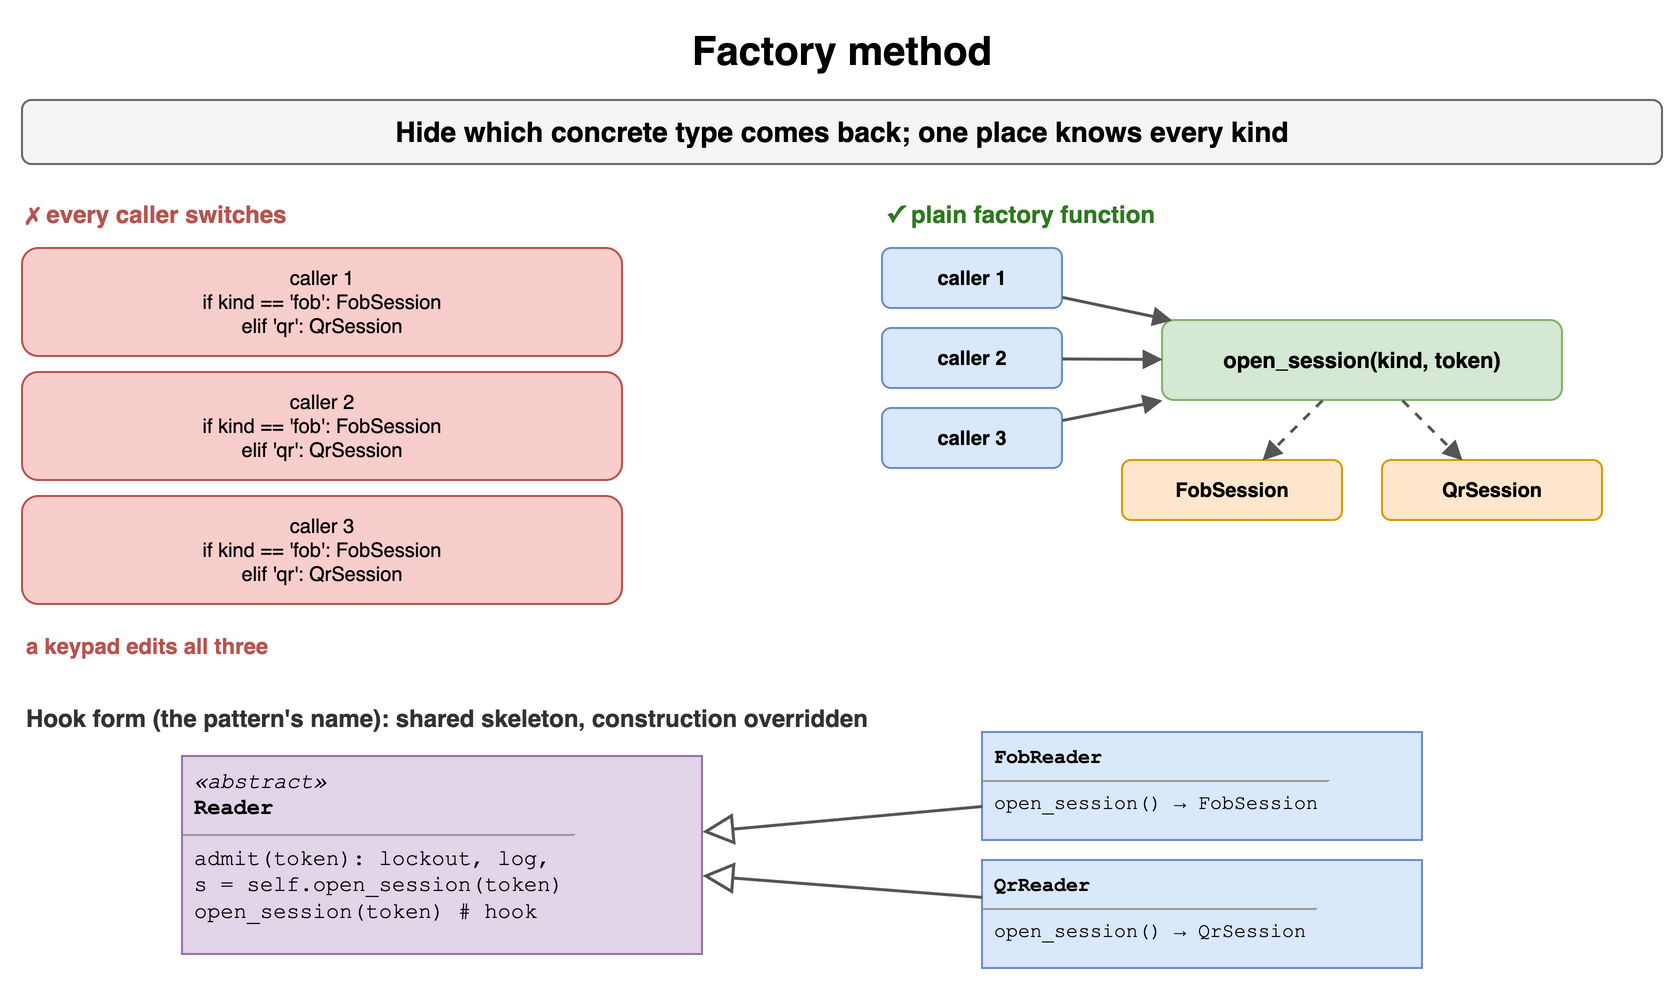

The diagram above was exported from draw.io. Its source (the exported page's mxGraphModel, read from the mxfile embedded in the PNG):
<mxGraphModel dx="900" dy="510" grid="1" gridSize="10" guides="1" tooltips="1" connect="1" arrows="1" fold="1" page="1" pageScale="1" pageWidth="900" pageHeight="510" math="0" shadow="0">
  <root>
    <mxCell id="0" />
    <mxCell id="1" parent="0" />
    <mxCell id="c121" value="Factory method" style="text;html=1;align=center;verticalAlign=middle;whiteSpace=wrap;fontSize=20;fontStyle=1;" vertex="1" parent="1">
      <mxGeometry x="40" y="10" width="820" height="30" as="geometry" />
    </mxCell>
    <mxCell id="c122" value="Hide which concrete type comes back; one place knows every kind" style="rounded=1;whiteSpace=wrap;html=1;fillColor=#f5f5f5;strokeColor=#666666;fontStyle=1;fontSize=14;" vertex="1" parent="1">
      <mxGeometry x="40" y="50" width="820" height="32" as="geometry" />
    </mxCell>
    <mxCell id="c123" value="✗ every caller switches" style="text;html=1;whiteSpace=wrap;fontSize=11;align=left;verticalAlign=middle;fontSize=12;fontColor=#b85450;fontStyle=1;" vertex="1" parent="1">
      <mxGeometry x="40" y="98" width="380" height="18" as="geometry" />
    </mxCell>
    <mxCell id="c124" value="caller 1&lt;br&gt;if kind == 'fob': FobSession&lt;br&gt;elif 'qr': QrSession" style="rounded=1;whiteSpace=wrap;html=1;fillColor=#f8cecc;strokeColor=#b85450;fontSize=10;align=center;" vertex="1" parent="1">
      <mxGeometry x="40" y="124" width="300" height="54" as="geometry" />
    </mxCell>
    <mxCell id="c125" value="caller 2&lt;br&gt;if kind == 'fob': FobSession&lt;br&gt;elif 'qr': QrSession" style="rounded=1;whiteSpace=wrap;html=1;fillColor=#f8cecc;strokeColor=#b85450;fontSize=10;align=center;" vertex="1" parent="1">
      <mxGeometry x="40" y="186" width="300" height="54" as="geometry" />
    </mxCell>
    <mxCell id="c126" value="caller 3&lt;br&gt;if kind == 'fob': FobSession&lt;br&gt;elif 'qr': QrSession" style="rounded=1;whiteSpace=wrap;html=1;fillColor=#f8cecc;strokeColor=#b85450;fontSize=10;align=center;" vertex="1" parent="1">
      <mxGeometry x="40" y="248" width="300" height="54" as="geometry" />
    </mxCell>
    <mxCell id="c127" value="a keypad edits all three" style="text;html=1;whiteSpace=wrap;fontSize=11;align=left;verticalAlign=middle;fontSize=11;fontColor=#b85450;fontStyle=1;" vertex="1" parent="1">
      <mxGeometry x="40" y="314" width="300" height="18" as="geometry" />
    </mxCell>
    <mxCell id="c128" value="✓ plain factory function" style="text;html=1;whiteSpace=wrap;fontSize=11;align=left;verticalAlign=middle;fontSize=12;fontColor=#2d7a1f;fontStyle=1;" vertex="1" parent="1">
      <mxGeometry x="470" y="98" width="390" height="18" as="geometry" />
    </mxCell>
    <mxCell id="c129" value="caller 1" style="rounded=1;whiteSpace=wrap;html=1;fillColor=#dae8fc;strokeColor=#6c8ebf;fontSize=10;align=center;fontStyle=1;" vertex="1" parent="1">
      <mxGeometry x="470" y="124" width="90" height="30" as="geometry" />
    </mxCell>
    <mxCell id="c1210" value="caller 2" style="rounded=1;whiteSpace=wrap;html=1;fillColor=#dae8fc;strokeColor=#6c8ebf;fontSize=10;align=center;fontStyle=1;" vertex="1" parent="1">
      <mxGeometry x="470" y="164" width="90" height="30" as="geometry" />
    </mxCell>
    <mxCell id="c1211" value="caller 3" style="rounded=1;whiteSpace=wrap;html=1;fillColor=#dae8fc;strokeColor=#6c8ebf;fontSize=10;align=center;fontStyle=1;" vertex="1" parent="1">
      <mxGeometry x="470" y="204" width="90" height="30" as="geometry" />
    </mxCell>
    <mxCell id="c1212" value="open_session(kind, token)" style="rounded=1;whiteSpace=wrap;html=1;fillColor=#d5e8d4;strokeColor=#82b366;fontSize=11;align=center;fontStyle=1;" vertex="1" parent="1">
      <mxGeometry x="610" y="160" width="200" height="40" as="geometry" />
    </mxCell>
    <mxCell id="c1213" value="" style="endArrow=block;endSize=6;html=1;strokeWidth=1.5;strokeColor=#555555;fontSize=11;labelBackgroundColor=#ffffff;" edge="1" parent="1" source="c129" target="c1212">
      <mxGeometry relative="1" as="geometry" />
    </mxCell>
    <mxCell id="c1214" value="" style="endArrow=block;endSize=6;html=1;strokeWidth=1.5;strokeColor=#555555;fontSize=11;labelBackgroundColor=#ffffff;" edge="1" parent="1" source="c1210" target="c1212">
      <mxGeometry relative="1" as="geometry" />
    </mxCell>
    <mxCell id="c1215" value="" style="endArrow=block;endSize=6;html=1;strokeWidth=1.5;strokeColor=#555555;fontSize=11;labelBackgroundColor=#ffffff;" edge="1" parent="1" source="c1211" target="c1212">
      <mxGeometry relative="1" as="geometry" />
    </mxCell>
    <mxCell id="c1216" value="FobSession" style="rounded=1;whiteSpace=wrap;html=1;fillColor=#ffe6cc;strokeColor=#d79b00;fontSize=10;align=center;fontStyle=1;" vertex="1" parent="1">
      <mxGeometry x="590" y="230" width="110" height="30" as="geometry" />
    </mxCell>
    <mxCell id="c1217" value="QrSession" style="rounded=1;whiteSpace=wrap;html=1;fillColor=#ffe6cc;strokeColor=#d79b00;fontSize=10;align=center;fontStyle=1;" vertex="1" parent="1">
      <mxGeometry x="720" y="230" width="110" height="30" as="geometry" />
    </mxCell>
    <mxCell id="c1218" value="" style="endArrow=block;endSize=6;html=1;strokeWidth=1.5;strokeColor=#555555;fontSize=11;labelBackgroundColor=#ffffff;dashed=1;" edge="1" parent="1" source="c1212" target="c1216">
      <mxGeometry relative="1" as="geometry" />
    </mxCell>
    <mxCell id="c1219" value="" style="endArrow=block;endSize=6;html=1;strokeWidth=1.5;strokeColor=#555555;fontSize=11;labelBackgroundColor=#ffffff;dashed=1;" edge="1" parent="1" source="c1212" target="c1217">
      <mxGeometry relative="1" as="geometry" />
    </mxCell>
    <mxCell id="c1220" value="Hook form (the pattern's name): shared skeleton, construction overridden" style="text;html=1;whiteSpace=wrap;fontSize=11;align=left;verticalAlign=middle;fontSize=12;fontColor=#333333;fontStyle=1;" vertex="1" parent="1">
      <mxGeometry x="40" y="350" width="820" height="18" as="geometry" />
    </mxCell>
    <mxCell id="c1221" value="&lt;div style=&quot;margin:2px 6px&quot;&gt;&lt;i&gt;«abstract»&lt;/i&gt;&lt;br&gt;&lt;b&gt;Reader&lt;/b&gt;&lt;/div&gt;&lt;hr size=&quot;1&quot;&gt;&lt;div style=&quot;margin:2px 6px&quot;&gt;admit(token):  lockout, log,&lt;br&gt;  s = self.open_session(token)&lt;br&gt;open_session(token)  # hook&lt;/div&gt;" style="rounded=0;whiteSpace=wrap;html=1;align=left;verticalAlign=top;spacing=0;fontFamily=Courier New;fontSize=11;fillColor=#e1d5e7;strokeColor=#9673a6;" vertex="1" parent="1">
      <mxGeometry x="120" y="378" width="260" height="99" as="geometry" />
    </mxCell>
    <mxCell id="c1222" value="&lt;div style=&quot;margin:2px 6px&quot;&gt;&lt;b&gt;FobReader&lt;/b&gt;&lt;/div&gt;&lt;hr size=&quot;1&quot;&gt;&lt;div style=&quot;margin:2px 6px&quot;&gt;open_session() → FobSession&lt;/div&gt;" style="rounded=0;whiteSpace=wrap;html=1;align=left;verticalAlign=top;spacing=0;fontFamily=Courier New;fontSize=10;fillColor=#dae8fc;strokeColor=#6c8ebf;" vertex="1" parent="1">
      <mxGeometry x="520" y="366" width="220" height="54" as="geometry" />
    </mxCell>
    <mxCell id="c1223" value="" style="endArrow=block;endFill=0;endSize=12;html=1;strokeWidth=1.5;strokeColor=#555555;" edge="1" parent="1" source="c1222" target="c1221">
      <mxGeometry relative="1" as="geometry" />
    </mxCell>
    <mxCell id="c1224" value="&lt;div style=&quot;margin:2px 6px&quot;&gt;&lt;b&gt;QrReader&lt;/b&gt;&lt;/div&gt;&lt;hr size=&quot;1&quot;&gt;&lt;div style=&quot;margin:2px 6px&quot;&gt;open_session() → QrSession&lt;/div&gt;" style="rounded=0;whiteSpace=wrap;html=1;align=left;verticalAlign=top;spacing=0;fontFamily=Courier New;fontSize=10;fillColor=#dae8fc;strokeColor=#6c8ebf;" vertex="1" parent="1">
      <mxGeometry x="520" y="430" width="220" height="54" as="geometry" />
    </mxCell>
    <mxCell id="c1225" value="" style="endArrow=block;endFill=0;endSize=12;html=1;strokeWidth=1.5;strokeColor=#555555;" edge="1" parent="1" source="c1224" target="c1221">
      <mxGeometry relative="1" as="geometry" />
    </mxCell>
  </root>
</mxGraphModel>